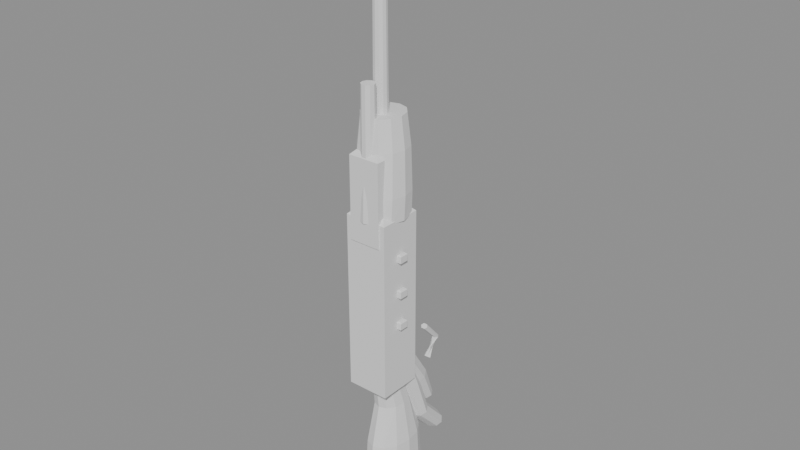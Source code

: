 # Source: EastGuardRifle.blend  (saved by Blender 5.0.119; exported with 4.5.12 LTS)
import bpy
from mathutils import Matrix  # noqa: F401  (used for matrix-valued properties, if any)

bpy.ops.wm.read_factory_settings(use_empty=True)
scene = bpy.context.scene
scene.name = 'Scene'

# ---- meshes
me_geo_riflemetal_mesh = bpy.data.meshes.new('GEO_RifleMetal_Mesh')
me_geo_riflemetal_mesh.from_pydata([(-0.0265, -0.0275, -0.1425), (0.0265, -0.0275, -0.1425), (0.0265, 0.0275, -0.1425), (-0.0265, 0.0275, -0.1425), (-0.0355, -0.0365, -0.1335), (0.0355, -0.0365, -0.1335), (0.0355, 0.0365, -0.1335), (-0.0355, 0.0365, -0.1335), (-0.0355, -0.0365, 0.1635), (0.0355, -0.0365, 0.1635), (0.0355, 0.0365, 0.1635), (-0.0355, 0.0365, 0.1635), (-0.0265, -0.0275, 0.1725), (0.0265, -0.0275, 0.1725), (0.0265, 0.0275, 0.1725), (-0.0265, 0.0275, 0.1725), (-0.0195, -0.0315, 0.118), (0.0195, -0.0315, 0.118), (0.0195, -0.0065, 0.118), (-0.0195, -0.0065, 0.118), (-0.0265, -0.0385, 0.125), (0.0265, -0.0385, 0.125), (0.0265, 0.0005, 0.125), (-0.0265, 0.0005, 0.125), (-0.0265, -0.0385, 0.261), (0.0265, -0.0385, 0.261), (0.0265, 0.0005, 0.261), (-0.0265, 0.0005, 0.261), (-0.0195, -0.0315, 0.268), (0.0195, -0.0315, 0.268), (0.0195, -0.0065, 0.268), (-0.0195, -0.0065, 0.268), (-0.012, -1.049e-09, 0.18), (-0.01039, -0.006, 0.18), (-0.006, -0.01039, 0.18), (1.049e-09, -0.012, 0.18), (0.006, -0.01039, 0.18), (0.01039, -0.006, 0.18), (0.012, 1.049e-09, 0.18), (0.01039, 0.006, 0.18), (0.006, 0.01039, 0.18), (-1.049e-09, 0.012, 0.18), (-0.006, 0.01039, 0.18), (-0.01039, 0.006, 0.18), (-0.01, -8.742e-10, 0.61), (-0.00866, -0.005, 0.61), (-0.005, -0.00866, 0.61), (8.742e-10, -0.01, 0.61), (0.005, -0.00866, 0.61), (0.00866, -0.005, 0.61), (0.01, 8.742e-10, 0.61), (0.00866, 0.005, 0.61), (0.005, 0.00866, 0.61), (-8.742e-10, 0.01, 0.61), (-0.005, 0.00866, 0.61), (-0.00866, 0.005, 0.61), (-0.013, -0.026, 0.15), (-0.01052, -0.03364, 0.15), (-0.004017, -0.03836, 0.15), (0.004017, -0.03836, 0.15), (0.01052, -0.03364, 0.15), (0.013, -0.026, 0.15), (0.01052, -0.01836, 0.15), (0.004017, -0.01364, 0.15), (-0.004017, -0.01364, 0.15), (-0.01052, -0.01836, 0.15), (-0.011, -0.026, 0.37), (-0.008899, -0.03247, 0.37), (-0.003399, -0.03646, 0.37), (0.003399, -0.03646, 0.37), (0.008899, -0.03247, 0.37), (0.011, -0.026, 0.37), (0.008899, -0.01953, 0.37), (0.003399, -0.01554, 0.37), (-0.003399, -0.01554, 0.37), (-0.008899, -0.01953, 0.37), (-0.0095, -0.0095, 0.579), (0.0095, -0.0095, 0.579), (0.0095, 0.0095, 0.579), (-0.0095, 0.0095, 0.579), (-0.0145, -0.0145, 0.584), (0.0145, -0.0145, 0.584), (0.0145, 0.0145, 0.584), (-0.0145, 0.0145, 0.584), (-0.0145, -0.0145, 0.626), (0.0145, -0.0145, 0.626), (0.0145, 0.0145, 0.626), (-0.0145, 0.0145, 0.626), (-0.0095, -0.0095, 0.631), (0.0095, -0.0095, 0.631), (0.0095, 0.0095, 0.631), (-0.0095, 0.0095, 0.631), (-0.032, 0.016, -0.07), (-0.02589, 0.02529, -0.06639), (-0.009889, 0.03104, -0.06416), (0.009889, 0.03104, -0.06416), (0.02589, 0.02529, -0.06639), (0.032, 0.016, -0.07), (0.02589, 0.006707, -0.07361), (0.009889, 0.0009635, -0.07584), (-0.009889, 0.0009635, -0.07584), (-0.02589, 0.006707, -0.07361), (-0.032, 0.049, -0.155), (-0.02589, 0.0592, -0.1511), (-0.009889, 0.0655, -0.1487), (0.009889, 0.0655, -0.1487), (0.02589, 0.0592, -0.1511), (0.032, 0.049, -0.155), (0.02589, 0.0388, -0.1589), (0.009889, 0.0325, -0.1613), (-0.009889, 0.0325, -0.1613), (-0.02589, 0.0388, -0.1589), (-0.03, 0.075, -0.225), (-0.02427, 0.08376, -0.2197), (-0.009271, 0.08918, -0.2165), (0.009271, 0.08918, -0.2165), (0.02427, 0.08376, -0.2197), (0.03, 0.075, -0.225), (0.02427, 0.06624, -0.2303), (0.009271, 0.06082, -0.2335), (-0.009271, 0.06082, -0.2335), (-0.02427, 0.06624, -0.2303), (-0.027, 0.12, -0.273), (-0.02184, 0.1269, -0.2665), (-0.008343, 0.1312, -0.2625), (0.008343, 0.1312, -0.2625), (0.02184, 0.1269, -0.2665), (0.027, 0.12, -0.273), (0.02184, 0.1131, -0.2795), (0.008343, 0.1088, -0.2835), (-0.008343, 0.1088, -0.2835), (-0.02184, 0.1131, -0.2795), (-0.041, -0.0055, -0.0225), (-0.037, -0.0055, -0.0225), (-0.037, 0.0055, -0.0225), (-0.041, 0.0055, -0.0225), (-0.043, -0.0075, -0.0205), (-0.035, -0.0075, -0.0205), (-0.035, 0.0075, -0.0205), (-0.043, 0.0075, -0.0205), (-0.043, -0.0075, -0.0095), (-0.035, -0.0075, -0.0095), (-0.035, 0.0075, -0.0095), (-0.043, 0.0075, -0.0095), (-0.041, -0.0055, -0.0075), (-0.037, -0.0055, -0.0075), (-0.037, 0.0055, -0.0075), (-0.041, 0.0055, -0.0075), (-0.041, -0.0055, 0.0325), (-0.037, -0.0055, 0.0325), (-0.037, 0.0055, 0.0325), (-0.041, 0.0055, 0.0325), (-0.043, -0.0075, 0.0345), (-0.035, -0.0075, 0.0345), (-0.035, 0.0075, 0.0345), (-0.043, 0.0075, 0.0345), (-0.043, -0.0075, 0.0455), (-0.035, -0.0075, 0.0455), (-0.035, 0.0075, 0.0455), (-0.043, 0.0075, 0.0455), (-0.041, -0.0055, 0.0475), (-0.037, -0.0055, 0.0475), (-0.037, 0.0055, 0.0475), (-0.041, 0.0055, 0.0475), (-0.041, -0.0055, 0.0925), (-0.037, -0.0055, 0.0925), (-0.037, 0.0055, 0.0925), (-0.041, 0.0055, 0.0925), (-0.043, -0.0075, 0.0945), (-0.035, -0.0075, 0.0945), (-0.035, 0.0075, 0.0945), (-0.043, 0.0075, 0.0945), (-0.043, -0.0075, 0.1055), (-0.035, -0.0075, 0.1055), (-0.035, 0.0075, 0.1055), (-0.043, 0.0075, 0.1055), (-0.041, -0.0055, 0.1075), (-0.037, -0.0055, 0.1075), (-0.037, 0.0055, 0.1075), (-0.041, 0.0055, 0.1075), (-0.034, 0.068, -0.055), (-0.031, 0.07108, -0.05221), (-0.025, 0.07108, -0.05221), (-0.022, 0.068, -0.055), (-0.025, 0.06492, -0.05779), (-0.031, 0.06492, -0.05779), (-0.034, 0.097, -0.087), (-0.031, 0.1011, -0.0864), (-0.025, 0.1011, -0.0864), (-0.022, 0.097, -0.087), (-0.025, 0.09289, -0.0876), (-0.031, 0.09289, -0.0876), (-0.022, 0.077, -0.117), (-0.025, 0.07354, -0.1147), (-0.031, 0.07354, -0.1147), (-0.034, 0.077, -0.117), (-0.031, 0.08046, -0.1193), (-0.025, 0.08046, -0.1193), (0.037, -0.0055, -0.0225), (0.041, -0.0055, -0.0225), (0.041, 0.0055, -0.0225), (0.037, 0.0055, -0.0225), (0.035, -0.0075, -0.0205), (0.043, -0.0075, -0.0205), (0.043, 0.0075, -0.0205), (0.035, 0.0075, -0.0205), (0.035, -0.0075, -0.0095), (0.043, -0.0075, -0.0095), (0.043, 0.0075, -0.0095), (0.035, 0.0075, -0.0095), (0.037, -0.0055, -0.0075), (0.041, -0.0055, -0.0075), (0.041, 0.0055, -0.0075), (0.037, 0.0055, -0.0075), (0.037, -0.0055, 0.0325), (0.041, -0.0055, 0.0325), (0.041, 0.0055, 0.0325), (0.037, 0.0055, 0.0325), (0.035, -0.0075, 0.0345), (0.043, -0.0075, 0.0345), (0.043, 0.0075, 0.0345), (0.035, 0.0075, 0.0345), (0.035, -0.0075, 0.0455), (0.043, -0.0075, 0.0455), (0.043, 0.0075, 0.0455), (0.035, 0.0075, 0.0455), (0.037, -0.0055, 0.0475), (0.041, -0.0055, 0.0475), (0.041, 0.0055, 0.0475), (0.037, 0.0055, 0.0475), (0.037, -0.0055, 0.0925), (0.041, -0.0055, 0.0925), (0.041, 0.0055, 0.0925), (0.037, 0.0055, 0.0925), (0.035, -0.0075, 0.0945), (0.043, -0.0075, 0.0945), (0.043, 0.0075, 0.0945), (0.035, 0.0075, 0.0945), (0.035, -0.0075, 0.1055), (0.043, -0.0075, 0.1055), (0.043, 0.0075, 0.1055), (0.035, 0.0075, 0.1055), (0.037, -0.0055, 0.1075), (0.041, -0.0055, 0.1075), (0.041, 0.0055, 0.1075), (0.037, 0.0055, 0.1075), (0.022, 0.068, -0.055), (0.025, 0.07108, -0.05221), (0.031, 0.07108, -0.05221), (0.034, 0.068, -0.055), (0.031, 0.06492, -0.05779), (0.025, 0.06492, -0.05779), (0.022, 0.097, -0.087), (0.025, 0.1011, -0.0864), (0.031, 0.1011, -0.0864), (0.034, 0.097, -0.087), (0.031, 0.09289, -0.0876), (0.025, 0.09289, -0.0876), (0.034, 0.077, -0.117), (0.031, 0.07354, -0.1147), (0.025, 0.07354, -0.1147), (0.022, 0.077, -0.117), (0.025, 0.08046, -0.1193), (0.031, 0.08046, -0.1193), (-0.0175, -0.023, 0.5225), (0.0175, -0.023, 0.5225), (0.0175, -0.005, 0.5225), (-0.0175, -0.005, 0.5225), (-0.0215, -0.027, 0.5265), (0.0215, -0.027, 0.5265), (0.0215, -0.001, 0.5265), (-0.0215, -0.001, 0.5265), (-0.0215, -0.027, 0.5435), (0.0215, -0.027, 0.5435), (0.0215, -0.001, 0.5435), (-0.0215, -0.001, 0.5435), (-0.0175, -0.023, 0.5475), (0.0175, -0.023, 0.5475), (0.0175, -0.005, 0.5475), (-0.0175, -0.005, 0.5475), (-0.002, -0.0455, 0.5325), (0.002, -0.0455, 0.5325), (0.002, -0.0345, 0.5325), (-0.002, -0.0345, 0.5325), (-0.004, -0.0475, 0.5345), (0.004, -0.0475, 0.5345), (0.004, -0.0325, 0.5345), (-0.004, -0.0325, 0.5345), (-0.004, -0.0475, 0.5655), (0.004, -0.0475, 0.5655), (0.004, -0.0325, 0.5655), (-0.004, -0.0325, 0.5655), (-0.002, -0.0455, 0.5675), (0.002, -0.0455, 0.5675), (0.002, -0.0345, 0.5675), (-0.002, -0.0345, 0.5675), (-0.02101, -0.01041, 0.24), (-0.02159, -0.01176, 0.2428), (-0.023, -0.015, 0.244), (-0.02441, -0.01824, 0.2428), (-0.02499, -0.01959, 0.24), (-0.02441, -0.01824, 0.2372), (-0.023, -0.015, 0.236), (-0.02159, -0.01176, 0.2372), (0.0, -0.02, 0.24), (1.455e-11, -0.02146, 0.2428), (0.0, -0.025, 0.244), (0.0, -0.02854, 0.2428), (0.0, -0.03, 0.24), (-1.455e-11, -0.02854, 0.2372), (0.0, -0.025, 0.236), (0.0, -0.02146, 0.2372), (0.02101, -0.01041, 0.24), (0.02159, -0.01176, 0.2428), (0.023, -0.015, 0.244), (0.02441, -0.01824, 0.2428), (0.02499, -0.01959, 0.24), (0.02441, -0.01824, 0.2372), (0.023, -0.015, 0.236), (0.02159, -0.01176, 0.2372), (-0.02101, 0.02259, -0.28), (-0.02159, 0.02124, -0.2772), (-0.023, 0.018, -0.276), (-0.02441, 0.01476, -0.2772), (-0.02499, 0.01341, -0.28), (-0.02441, 0.01476, -0.2828), (-0.023, 0.018, -0.284), (-0.02159, 0.02124, -0.2828), (0.0, 0.013, -0.28), (1.455e-11, 0.01154, -0.2772), (0.0, 0.008, -0.276), (0.0, 0.004464, -0.2772), (0.0, 0.003, -0.28), (-1.455e-11, 0.004464, -0.2828), (0.0, 0.008, -0.284), (0.0, 0.01154, -0.2828), (0.02101, 0.02259, -0.28), (0.02159, 0.02124, -0.2772), (0.023, 0.018, -0.276), (0.02441, 0.01476, -0.2772), (0.02499, 0.01341, -0.28), (0.02441, 0.01476, -0.2828), (0.023, 0.018, -0.284), (0.02159, 0.02124, -0.2828)], [], [(0, 3, 2, 1), (12, 13, 14, 15), (0, 1, 5, 4), (1, 2, 6, 5), (2, 3, 7, 6), (3, 0, 4, 7), (4, 5, 9, 8), (5, 6, 10, 9), (6, 7, 11, 10), (7, 4, 8, 11), (8, 9, 13, 12), (9, 10, 14, 13), (10, 11, 15, 14), (11, 8, 12, 15), (16, 19, 18, 17), (28, 29, 30, 31), (16, 17, 21, 20), (17, 18, 22, 21), (18, 19, 23, 22), (19, 16, 20, 23), (20, 21, 25, 24), (21, 22, 26, 25), (22, 23, 27, 26), (23, 20, 24, 27), (24, 25, 29, 28), (25, 26, 30, 29), (26, 27, 31, 30), (27, 24, 28, 31), (43, 42, 41, 40, 39, 38, 37, 36, 35, 34, 33, 32), (44, 45, 46, 47, 48, 49, 50, 51, 52, 53, 54, 55), (32, 33, 45, 44), (33, 34, 46, 45), (34, 35, 47, 46), (35, 36, 48, 47), (36, 37, 49, 48), (37, 38, 50, 49), (38, 39, 51, 50), (39, 40, 52, 51), (40, 41, 53, 52), (41, 42, 54, 53), (42, 43, 55, 54), (43, 32, 44, 55), (65, 64, 63, 62, 61, 60, 59, 58, 57, 56), (66, 67, 68, 69, 70, 71, 72, 73, 74, 75), (56, 57, 67, 66), (57, 58, 68, 67), (58, 59, 69, 68), (59, 60, 70, 69), (60, 61, 71, 70), (61, 62, 72, 71), (62, 63, 73, 72), (63, 64, 74, 73), (64, 65, 75, 74), (65, 56, 66, 75), (76, 79, 78, 77), (88, 89, 90, 91), (76, 77, 81, 80), (77, 78, 82, 81), (78, 79, 83, 82), (79, 76, 80, 83), (80, 81, 85, 84), (81, 82, 86, 85), (82, 83, 87, 86), (83, 80, 84, 87), (84, 85, 89, 88), (85, 86, 90, 89), (86, 87, 91, 90), (87, 84, 88, 91), (101, 100, 99, 98, 97, 96, 95, 94, 93, 92), (92, 93, 103, 102), (93, 94, 104, 103), (94, 95, 105, 104), (95, 96, 106, 105), (96, 97, 107, 106), (97, 98, 108, 107), (98, 99, 109, 108), (99, 100, 110, 109), (100, 101, 111, 110), (101, 92, 102, 111), (102, 103, 113, 112), (103, 104, 114, 113), (104, 105, 115, 114), (105, 106, 116, 115), (106, 107, 117, 116), (107, 108, 118, 117), (108, 109, 119, 118), (109, 110, 120, 119), (110, 111, 121, 120), (111, 102, 112, 121), (112, 113, 123, 122), (113, 114, 124, 123), (114, 115, 125, 124), (115, 116, 126, 125), (116, 117, 127, 126), (117, 118, 128, 127), (118, 119, 129, 128), (119, 120, 130, 129), (120, 121, 131, 130), (121, 112, 122, 131), (122, 123, 124, 125, 126, 127, 128, 129, 130, 131), (132, 135, 134, 133), (144, 145, 146, 147), (132, 133, 137, 136), (133, 134, 138, 137), (134, 135, 139, 138), (135, 132, 136, 139), (136, 137, 141, 140), (137, 138, 142, 141), (138, 139, 143, 142), (139, 136, 140, 143), (140, 141, 145, 144), (141, 142, 146, 145), (142, 143, 147, 146), (143, 140, 144, 147), (148, 151, 150, 149), (160, 161, 162, 163), (148, 149, 153, 152), (149, 150, 154, 153), (150, 151, 155, 154), (151, 148, 152, 155), (152, 153, 157, 156), (153, 154, 158, 157), (154, 155, 159, 158), (155, 152, 156, 159), (156, 157, 161, 160), (157, 158, 162, 161), (158, 159, 163, 162), (159, 156, 160, 163), (164, 167, 166, 165), (176, 177, 178, 179), (164, 165, 169, 168), (165, 166, 170, 169), (166, 167, 171, 170), (167, 164, 168, 171), (168, 169, 173, 172), (169, 170, 174, 173), (170, 171, 175, 174), (171, 168, 172, 175), (172, 173, 177, 176), (173, 174, 178, 177), (174, 175, 179, 178), (175, 172, 176, 179), (185, 184, 183, 182, 181, 180), (180, 181, 187, 186), (181, 182, 188, 187), (182, 183, 189, 188), (183, 184, 190, 189), (184, 185, 191, 190), (185, 180, 186, 191), (186, 187, 193, 192), (187, 188, 194, 193), (188, 189, 195, 194), (189, 190, 196, 195), (190, 191, 197, 196), (191, 186, 192, 197), (192, 193, 194, 195, 196, 197), (198, 201, 200, 199), (210, 211, 212, 213), (198, 199, 203, 202), (199, 200, 204, 203), (200, 201, 205, 204), (201, 198, 202, 205), (202, 203, 207, 206), (203, 204, 208, 207), (204, 205, 209, 208), (205, 202, 206, 209), (206, 207, 211, 210), (207, 208, 212, 211), (208, 209, 213, 212), (209, 206, 210, 213), (214, 217, 216, 215), (226, 227, 228, 229), (214, 215, 219, 218), (215, 216, 220, 219), (216, 217, 221, 220), (217, 214, 218, 221), (218, 219, 223, 222), (219, 220, 224, 223), (220, 221, 225, 224), (221, 218, 222, 225), (222, 223, 227, 226), (223, 224, 228, 227), (224, 225, 229, 228), (225, 222, 226, 229), (230, 233, 232, 231), (242, 243, 244, 245), (230, 231, 235, 234), (231, 232, 236, 235), (232, 233, 237, 236), (233, 230, 234, 237), (234, 235, 239, 238), (235, 236, 240, 239), (236, 237, 241, 240), (237, 234, 238, 241), (238, 239, 243, 242), (239, 240, 244, 243), (240, 241, 245, 244), (241, 238, 242, 245), (251, 250, 249, 248, 247, 246), (246, 247, 253, 252), (247, 248, 254, 253), (248, 249, 255, 254), (249, 250, 256, 255), (250, 251, 257, 256), (251, 246, 252, 257), (252, 253, 259, 258), (253, 254, 260, 259), (254, 255, 261, 260), (255, 256, 262, 261), (256, 257, 263, 262), (257, 252, 258, 263), (258, 259, 260, 261, 262, 263), (264, 267, 266, 265), (276, 277, 278, 279), (264, 265, 269, 268), (265, 266, 270, 269), (266, 267, 271, 270), (267, 264, 268, 271), (268, 269, 273, 272), (269, 270, 274, 273), (270, 271, 275, 274), (271, 268, 272, 275), (272, 273, 277, 276), (273, 274, 278, 277), (274, 275, 279, 278), (275, 272, 276, 279), (280, 283, 282, 281), (292, 293, 294, 295), (280, 281, 285, 284), (281, 282, 286, 285), (282, 283, 287, 286), (283, 280, 284, 287), (284, 285, 289, 288), (285, 286, 290, 289), (286, 287, 291, 290), (287, 284, 288, 291), (288, 289, 293, 292), (289, 290, 294, 293), (290, 291, 295, 294), (291, 288, 292, 295), (303, 302, 301, 300, 299, 298, 297, 296), (296, 297, 305, 304), (297, 298, 306, 305), (298, 299, 307, 306), (299, 300, 308, 307), (300, 301, 309, 308), (301, 302, 310, 309), (302, 303, 311, 310), (303, 296, 304, 311), (304, 305, 313, 312), (305, 306, 314, 313), (306, 307, 315, 314), (307, 308, 316, 315), (308, 309, 317, 316), (309, 310, 318, 317), (310, 311, 319, 318), (311, 304, 312, 319), (312, 313, 314, 315, 316, 317, 318, 319), (327, 326, 325, 324, 323, 322, 321, 320), (320, 321, 329, 328), (321, 322, 330, 329), (322, 323, 331, 330), (323, 324, 332, 331), (324, 325, 333, 332), (325, 326, 334, 333), (326, 327, 335, 334), (327, 320, 328, 335), (328, 329, 337, 336), (329, 330, 338, 337), (330, 331, 339, 338), (331, 332, 340, 339), (332, 333, 341, 340), (333, 334, 342, 341), (334, 335, 343, 342), (335, 328, 336, 343), (336, 337, 338, 339, 340, 341, 342, 343)])
_uv = me_geo_riflemetal_mesh.uv_layers.new(name='UVMap')
_uv.uv.foreach_set('vector', [0.1056, 0.124, 0.1056, 0.4221, 0.3944, 0.4221, 0.3944, 0.124, 0.1056, 0.124, 0.3944, 0.124, 0.3944, 0.4221, 0.1056, 0.4221, 0.1056, 0.1654, 0.3944, 0.1654, 0.4435, 0.175, 0.0565, 0.175, 0.06808, 0.1654, 0.2123, 0.1654, 0.2359, 0.175, 0.04447, 0.175, 0.3944, 0.1654, 0.1056, 0.1654, 0.0565, 0.175, 0.4435, 0.175, 0.2123, 0.1654, 0.06808, 0.1654, 0.04447, 0.175, 0.2359, 0.175, 0.0565, 0.175, 0.4435, 0.175, 0.4435, 0.4894, 0.0565, 0.4894, 0.04447, 0.175, 0.2359, 0.175, 0.2359, 0.4894, 0.04447, 0.4894, 0.4435, 0.175, 0.0565, 0.175, 0.0565, 0.4894, 0.4435, 0.4894, 0.2359, 0.175, 0.04447, 0.175, 0.04447, 0.4894, 0.2359, 0.4894, 0.0565, 0.4894, 0.4435, 0.4894, 0.3944, 0.4989, 0.1056, 0.4989, 0.04447, 0.4894, 0.2359, 0.4894, 0.2123, 0.4989, 0.06808, 0.4989, 0.4435, 0.4894, 0.0565, 0.4894, 0.1056, 0.4989, 0.3944, 0.4989, 0.2359, 0.4894, 0.04447, 0.4894, 0.06808, 0.4989, 0.2123, 0.4989, 0.1437, 0.1023, 0.1437, 0.2378, 0.3563, 0.2378, 0.3563, 0.1023, 0.1437, 0.1023, 0.3563, 0.1023, 0.3563, 0.2378, 0.1437, 0.2378, 0.1437, 0.4412, 0.3563, 0.4412, 0.3944, 0.4487, 0.1056, 0.4487, 0.05759, 0.4412, 0.1231, 0.4412, 0.1415, 0.4487, 0.03923, 0.4487, 0.3563, 0.4412, 0.1437, 0.4412, 0.1056, 0.4487, 0.3944, 0.4487, 0.1231, 0.4412, 0.05759, 0.4412, 0.03923, 0.4487, 0.1415, 0.4487, 0.1056, 0.4487, 0.3944, 0.4487, 0.3944, 0.5926, 0.1056, 0.5926, 0.03923, 0.4487, 0.1415, 0.4487, 0.1415, 0.5926, 0.03923, 0.5926, 0.3944, 0.4487, 0.1056, 0.4487, 0.1056, 0.5926, 0.3944, 0.5926, 0.1415, 0.4487, 0.03923, 0.4487, 0.03923, 0.5926, 0.1415, 0.5926, 0.1056, 0.5926, 0.3944, 0.5926, 0.3563, 0.6001, 0.1437, 0.6001, 0.03923, 0.5926, 0.1415, 0.5926, 0.1231, 0.6001, 0.05759, 0.6001, 0.3944, 0.5926, 0.1056, 0.5926, 0.1437, 0.6001, 0.3563, 0.6001, 0.1415, 0.5926, 0.03923, 0.5926, 0.05759, 0.6001, 0.1231, 0.6001, 0.1934, 0.3056, 0.2173, 0.3294, 0.25, 0.3381, 0.2827, 0.3294, 0.3066, 0.3056, 0.3154, 0.2731, 0.3066, 0.2406, 0.2827, 0.2167, 0.25, 0.208, 0.2173, 0.2167, 0.1934, 0.2406, 0.1846, 0.2731, 0.1955, 0.2731, 0.2028, 0.246, 0.2227, 0.2261, 0.25, 0.2189, 0.2773, 0.2261, 0.2972, 0.246, 0.3045, 0.2731, 0.2972, 0.3002, 0.2773, 0.32, 0.25, 0.3273, 0.2227, 0.32, 0.2028, 0.3002, 0.1402, 0.5069, 0.1245, 0.5069, 0.1271, 0.9621, 0.1402, 0.9621, 0.1245, 0.5069, 0.1129, 0.5069, 0.1175, 0.9621, 0.1271, 0.9621, 0.2173, 0.5069, 0.25, 0.5069, 0.25, 0.9621, 0.2227, 0.9621, 0.25, 0.5069, 0.2827, 0.5069, 0.2773, 0.9621, 0.25, 0.9621, 0.1129, 0.5069, 0.1245, 0.5069, 0.1271, 0.9621, 0.1175, 0.9621, 0.1245, 0.5069, 0.1402, 0.5069, 0.1402, 0.9621, 0.1271, 0.9621, 0.1402, 0.5069, 0.1559, 0.5069, 0.1533, 0.9621, 0.1402, 0.9621, 0.1559, 0.5069, 0.1674, 0.5069, 0.1629, 0.9621, 0.1533, 0.9621, 0.2827, 0.5069, 0.25, 0.5069, 0.25, 0.9621, 0.2773, 0.9621, 0.25, 0.5069, 0.2173, 0.5069, 0.2227, 0.9621, 0.25, 0.9621, 0.1674, 0.5069, 0.1559, 0.5069, 0.1533, 0.9621, 0.1629, 0.9621, 0.1559, 0.5069, 0.1402, 0.5069, 0.1402, 0.9621, 0.1533, 0.9621, 0.1927, 0.1736, 0.2281, 0.1992, 0.2719, 0.1992, 0.3073, 0.1736, 0.3209, 0.1322, 0.3073, 0.09074, 0.2719, 0.06514, 0.2281, 0.06514, 0.1927, 0.09074, 0.1791, 0.1322, 0.19, 0.1322, 0.2015, 0.09711, 0.2315, 0.07545, 0.2685, 0.07545, 0.2985, 0.09711, 0.31, 0.1322, 0.2985, 0.1672, 0.2685, 0.1889, 0.2315, 0.1889, 0.2015, 0.1672, 0.07201, 0.4751, 0.05197, 0.4751, 0.05505, 0.708, 0.07201, 0.708, 0.1927, 0.4751, 0.2281, 0.4751, 0.2315, 0.708, 0.2015, 0.708, 0.2281, 0.4751, 0.2719, 0.4751, 0.2685, 0.708, 0.2315, 0.708, 0.2719, 0.4751, 0.3073, 0.4751, 0.2985, 0.708, 0.2685, 0.708, 0.05197, 0.4751, 0.07201, 0.4751, 0.07201, 0.708, 0.05505, 0.708, 0.07201, 0.4751, 0.09205, 0.4751, 0.08897, 0.708, 0.07201, 0.708, 0.3073, 0.4751, 0.2719, 0.4751, 0.2685, 0.708, 0.2985, 0.708, 0.2719, 0.4751, 0.2281, 0.4751, 0.2315, 0.708, 0.2685, 0.708, 0.2281, 0.4751, 0.1927, 0.4751, 0.2015, 0.708, 0.2315, 0.708, 0.09205, 0.4751, 0.07201, 0.4751, 0.07201, 0.708, 0.08897, 0.708, 0.1982, 0.2216, 0.1982, 0.3246, 0.3018, 0.3246, 0.3018, 0.2216, 0.1982, 0.2216, 0.3018, 0.2216, 0.3018, 0.3246, 0.1982, 0.3246, 0.1982, 0.9293, 0.3018, 0.9293, 0.329, 0.9346, 0.171, 0.9346, 0.1153, 0.9293, 0.1651, 0.9293, 0.1782, 0.9346, 0.1022, 0.9346, 0.3018, 0.9293, 0.1982, 0.9293, 0.171, 0.9346, 0.329, 0.9346, 0.1651, 0.9293, 0.1153, 0.9293, 0.1022, 0.9346, 0.1782, 0.9346, 0.171, 0.9346, 0.329, 0.9346, 0.329, 0.9791, 0.171, 0.9791, 0.1022, 0.9346, 0.1782, 0.9346, 0.1782, 0.9791, 0.1022, 0.9791, 0.329, 0.9346, 0.171, 0.9346, 0.171, 0.9791, 0.329, 0.9791, 0.1782, 0.9346, 0.1022, 0.9346, 0.1022, 0.9791, 0.1782, 0.9791, 0.171, 0.9791, 0.329, 0.9791, 0.3018, 0.9844, 0.1982, 0.9844, 0.1022, 0.9791, 0.1782, 0.9791, 0.1651, 0.9844, 0.1153, 0.9844, 0.329, 0.9791, 0.171, 0.9791, 0.1982, 0.9844, 0.3018, 0.9844, 0.1782, 0.9791, 0.1022, 0.9791, 0.1153, 0.9844, 0.1651, 0.9844, 0.1089, 0.3094, 0.1961, 0.2783, 0.3039, 0.2783, 0.3911, 0.3094, 0.4244, 0.3598, 0.3911, 0.4102, 0.3039, 0.4413, 0.1961, 0.4413, 0.1089, 0.4102, 0.07558, 0.3598, 0.1822, 0.2422, 0.2065, 0.246, 0.2954, 0.1563, 0.2687, 0.1522, 0.1089, 0.246, 0.1961, 0.2484, 0.1961, 0.1589, 0.1089, 0.1563, 0.1961, 0.2484, 0.3039, 0.2484, 0.3039, 0.1589, 0.1961, 0.1589, 0.3039, 0.2484, 0.3911, 0.246, 0.3911, 0.1563, 0.3039, 0.1589, 0.2065, 0.246, 0.1822, 0.2422, 0.2687, 0.1522, 0.2954, 0.1563, 0.1822, 0.2422, 0.1578, 0.2384, 0.242, 0.1481, 0.2687, 0.1522, 0.3911, 0.2384, 0.3039, 0.236, 0.3039, 0.1456, 0.3911, 0.1481, 0.3039, 0.236, 0.1961, 0.236, 0.1961, 0.1456, 0.3039, 0.1456, 0.1961, 0.236, 0.1089, 0.2384, 0.1089, 0.1481, 0.1961, 0.1456, 0.1578, 0.2384, 0.1822, 0.2422, 0.2687, 0.1522, 0.242, 0.1481, 0.2687, 0.1522, 0.2954, 0.1563, 0.3599, 0.08367, 0.3369, 0.07809, 0.1089, 0.1563, 0.1961, 0.1589, 0.1995, 0.08712, 0.1177, 0.08367, 0.1961, 0.1589, 0.3039, 0.1589, 0.3005, 0.08712, 0.1995, 0.08712, 0.3039, 0.1589, 0.3911, 0.1563, 0.3823, 0.08367, 0.3005, 0.08712, 0.2954, 0.1563, 0.2687, 0.1522, 0.3369, 0.07809, 0.3599, 0.08367, 0.2687, 0.1522, 0.242, 0.1481, 0.3139, 0.07251, 0.3369, 0.07809, 0.3911, 0.1481, 0.3039, 0.1456, 0.3005, 0.06906, 0.3823, 0.07251, 0.3039, 0.1456, 0.1961, 0.1456, 0.1995, 0.06906, 0.3005, 0.06906, 0.1961, 0.1456, 0.1089, 0.1481, 0.1177, 0.07251, 0.1995, 0.06906, 0.242, 0.1481, 0.2687, 0.1522, 0.3369, 0.07809, 0.3139, 0.07251, 0.3369, 0.07809, 0.3599, 0.08367, 0.4731, 0.03417, 0.4549, 0.02727, 0.1177, 0.08367, 0.1995, 0.08712, 0.2045, 0.03843, 0.1309, 0.03417, 0.1995, 0.08712, 0.3005, 0.08712, 0.2955, 0.03843, 0.2045, 0.03843, 0.3005, 0.08712, 0.3823, 0.08367, 0.3691, 0.03417, 0.2955, 0.03843, 0.3599, 0.08367, 0.3369, 0.07809, 0.4549, 0.02727, 0.4731, 0.03417, 0.3369, 0.07809, 0.3139, 0.07251, 0.4367, 0.02038, 0.4549, 0.02727, 0.3823, 0.07251, 0.3005, 0.06906, 0.2955, 0.01611, 0.3691, 0.02038, 0.3005, 0.06906, 0.1995, 0.06906, 0.2045, 0.01611, 0.2955, 0.01611, 0.1995, 0.06906, 0.1177, 0.07251, 0.1309, 0.02038, 0.2045, 0.01611, 0.3139, 0.07251, 0.3369, 0.07809, 0.4549, 0.02727, 0.4367, 0.02038, 0.1028, 0.02727, 0.1309, 0.03417, 0.2045, 0.03843, 0.2955, 0.03843, 0.3691, 0.03417, 0.3972, 0.02727, 0.3691, 0.02038, 0.2955, 0.01611, 0.2045, 0.01611, 0.1309, 0.02038, 0.02653, 0.2433, 0.02653, 0.3029, 0.04833, 0.3029, 0.04833, 0.2433, 0.02653, 0.2433, 0.04833, 0.2433, 0.04833, 0.3029, 0.02653, 0.3029, 0.02653, 0.2925, 0.04833, 0.2925, 0.05923, 0.2946, 0.01562, 0.2946, 0.1258, 0.2925, 0.1546, 0.2925, 0.1599, 0.2946, 0.1205, 0.2946, 0.04833, 0.2925, 0.02653, 0.2925, 0.01562, 0.2946, 0.05923, 0.2946, 0.1546, 0.2925, 0.1258, 0.2925, 0.1205, 0.2946, 0.1599, 0.2946, 0.01562, 0.2946, 0.05923, 0.2946, 0.05923, 0.3063, 0.01562, 0.3063, 0.1205, 0.2946, 0.1599, 0.2946, 0.1599, 0.3063, 0.1205, 0.3063, 0.05923, 0.2946, 0.01562, 0.2946, 0.01562, 0.3063, 0.05923, 0.3063, 0.1599, 0.2946, 0.1205, 0.2946, 0.1205, 0.3063, 0.1599, 0.3063, 0.01562, 0.3063, 0.05923, 0.3063, 0.04833, 0.3084, 0.02653, 0.3084, 0.1205, 0.3063, 0.1599, 0.3063, 0.1546, 0.3084, 0.1258, 0.3084, 0.05923, 0.3063, 0.01562, 0.3063, 0.02653, 0.3084, 0.04833, 0.3084, 0.1599, 0.3063, 0.1205, 0.3063, 0.1258, 0.3084, 0.1546, 0.3084, 0.02653, 0.2433, 0.02653, 0.3029, 0.04833, 0.3029, 0.04833, 0.2433, 0.02653, 0.2433, 0.04833, 0.2433, 0.04833, 0.3029, 0.02653, 0.3029, 0.02653, 0.3507, 0.04833, 0.3507, 0.05923, 0.3528, 0.01562, 0.3528, 0.1258, 0.3507, 0.1546, 0.3507, 0.1599, 0.3528, 0.1205, 0.3528, 0.04833, 0.3507, 0.02653, 0.3507, 0.01562, 0.3528, 0.05923, 0.3528, 0.1546, 0.3507, 0.1258, 0.3507, 0.1205, 0.3528, 0.1599, 0.3528, 0.01562, 0.3528, 0.05923, 0.3528, 0.05923, 0.3645, 0.01562, 0.3645, 0.1205, 0.3528, 0.1599, 0.3528, 0.1599, 0.3645, 0.1205, 0.3645, 0.05923, 0.3528, 0.01562, 0.3528, 0.01562, 0.3645, 0.05923, 0.3645, 0.1599, 0.3528, 0.1205, 0.3528, 0.1205, 0.3645, 0.1599, 0.3645, 0.01562, 0.3645, 0.05923, 0.3645, 0.04833, 0.3666, 0.02653, 0.3666, 0.1205, 0.3645, 0.1599, 0.3645, 0.1546, 0.3666, 0.1258, 0.3666, 0.05923, 0.3645, 0.01562, 0.3645, 0.02653, 0.3666, 0.04833, 0.3666, 0.1599, 0.3645, 0.1205, 0.3645, 0.1258, 0.3666, 0.1546, 0.3666, 0.02653, 0.2433, 0.02653, 0.3029, 0.04833, 0.3029, 0.04833, 0.2433, 0.02653, 0.2433, 0.04833, 0.2433, 0.04833, 0.3029, 0.02653, 0.3029, 0.02653, 0.4142, 0.04833, 0.4142, 0.05923, 0.4164, 0.01562, 0.4164, 0.1258, 0.4142, 0.1546, 0.4142, 0.1599, 0.4164, 0.1205, 0.4164, 0.04833, 0.4142, 0.02653, 0.4142, 0.01562, 0.4164, 0.05923, 0.4164, 0.1546, 0.4142, 0.1258, 0.4142, 0.1205, 0.4164, 0.1599, 0.4164, 0.01562, 0.4164, 0.05923, 0.4164, 0.05923, 0.428, 0.01562, 0.428, 0.1205, 0.4164, 0.1599, 0.4164, 0.1599, 0.428, 0.1205, 0.428, 0.05923, 0.4164, 0.01562, 0.4164, 0.01562, 0.428, 0.05923, 0.428, 0.1599, 0.4164, 0.1205, 0.4164, 0.1205, 0.428, 0.1599, 0.428, 0.01562, 0.428, 0.05923, 0.428, 0.04833, 0.4301, 0.02653, 0.4301, 0.1205, 0.428, 0.1599, 0.428, 0.1546, 0.4301, 0.1258, 0.4301, 0.05923, 0.428, 0.01562, 0.428, 0.02653, 0.4301, 0.04833, 0.4301, 0.1599, 0.428, 0.1205, 0.428, 0.1258, 0.4301, 0.1546, 0.4301, 0.08103, 0.2551, 0.1137, 0.2551, 0.1301, 0.2581, 0.1137, 0.261, 0.08103, 0.261, 0.06468, 0.2581, 0.3185, 0.2581, 0.3266, 0.261, 0.4054, 0.2248, 0.3946, 0.2242, 0.08103, 0.261, 0.1137, 0.261, 0.1137, 0.2248, 0.08103, 0.2248, 0.3266, 0.261, 0.3185, 0.2581, 0.3946, 0.2242, 0.4054, 0.2248, 0.3185, 0.2581, 0.3104, 0.2551, 0.3838, 0.2236, 0.3946, 0.2242, 0.1137, 0.2551, 0.08103, 0.2551, 0.08103, 0.2236, 0.1137, 0.2236, 0.3104, 0.2551, 0.3185, 0.2581, 0.3946, 0.2242, 0.3838, 0.2236, 0.3946, 0.2242, 0.4054, 0.2248, 0.3331, 0.1949, 0.3421, 0.1924, 0.08103, 0.2248, 0.1137, 0.2248, 0.08103, 0.1949, 0.1137, 0.1949, 0.4054, 0.2248, 0.3946, 0.2242, 0.3421, 0.1924, 0.3331, 0.1949, 0.3946, 0.2242, 0.3838, 0.2236, 0.3512, 0.19, 0.3421, 0.1924, 0.1137, 0.2236, 0.08103, 0.2236, 0.1137, 0.19, 0.08103, 0.19, 0.3838, 0.2236, 0.3946, 0.2242, 0.3421, 0.1924, 0.3512, 0.19, 0.1301, 0.6904, 0.1137, 0.6717, 0.08103, 0.6717, 0.06468, 0.6904, 0.08103, 0.7091, 0.1137, 0.7091, 0.4517, 0.2433, 0.4517, 0.3029, 0.4735, 0.3029, 0.4735, 0.2433, 0.4517, 0.2433, 0.4735, 0.2433, 0.4735, 0.3029, 0.4517, 0.3029, 0.4517, 0.2925, 0.4735, 0.2925, 0.4844, 0.2946, 0.4408, 0.2946, 0.1258, 0.2925, 0.1546, 0.2925, 0.1599, 0.2946, 0.1205, 0.2946, 0.4735, 0.2925, 0.4517, 0.2925, 0.4408, 0.2946, 0.4844, 0.2946, 0.1546, 0.2925, 0.1258, 0.2925, 0.1205, 0.2946, 0.1599, 0.2946, 0.4408, 0.2946, 0.4844, 0.2946, 0.4844, 0.3063, 0.4408, 0.3063, 0.1205, 0.2946, 0.1599, 0.2946, 0.1599, 0.3063, 0.1205, 0.3063, 0.4844, 0.2946, 0.4408, 0.2946, 0.4408, 0.3063, 0.4844, 0.3063, 0.1599, 0.2946, 0.1205, 0.2946, 0.1205, 0.3063, 0.1599, 0.3063, 0.4408, 0.3063, 0.4844, 0.3063, 0.4735, 0.3084, 0.4517, 0.3084, 0.1205, 0.3063, 0.1599, 0.3063, 0.1546, 0.3084, 0.1258, 0.3084, 0.4844, 0.3063, 0.4408, 0.3063, 0.4517, 0.3084, 0.4735, 0.3084, 0.1599, 0.3063, 0.1205, 0.3063, 0.1258, 0.3084, 0.1546, 0.3084, 0.4517, 0.2433, 0.4517, 0.3029, 0.4735, 0.3029, 0.4735, 0.2433, 0.4517, 0.2433, 0.4735, 0.2433, 0.4735, 0.3029, 0.4517, 0.3029, 0.4517, 0.3507, 0.4735, 0.3507, 0.4844, 0.3528, 0.4408, 0.3528, 0.1258, 0.3507, 0.1546, 0.3507, 0.1599, 0.3528, 0.1205, 0.3528, 0.4735, 0.3507, 0.4517, 0.3507, 0.4408, 0.3528, 0.4844, 0.3528, 0.1546, 0.3507, 0.1258, 0.3507, 0.1205, 0.3528, 0.1599, 0.3528, 0.4408, 0.3528, 0.4844, 0.3528, 0.4844, 0.3645, 0.4408, 0.3645, 0.1205, 0.3528, 0.1599, 0.3528, 0.1599, 0.3645, 0.1205, 0.3645, 0.4844, 0.3528, 0.4408, 0.3528, 0.4408, 0.3645, 0.4844, 0.3645, 0.1599, 0.3528, 0.1205, 0.3528, 0.1205, 0.3645, 0.1599, 0.3645, 0.4408, 0.3645, 0.4844, 0.3645, 0.4735, 0.3666, 0.4517, 0.3666, 0.1205, 0.3645, 0.1599, 0.3645, 0.1546, 0.3666, 0.1258, 0.3666, 0.4844, 0.3645, 0.4408, 0.3645, 0.4517, 0.3666, 0.4735, 0.3666, 0.1599, 0.3645, 0.1205, 0.3645, 0.1258, 0.3666, 0.1546, 0.3666, 0.4517, 0.2433, 0.4517, 0.3029, 0.4735, 0.3029, 0.4735, 0.2433, 0.4517, 0.2433, 0.4735, 0.2433, 0.4735, 0.3029, 0.4517, 0.3029, 0.4517, 0.4142, 0.4735, 0.4142, 0.4844, 0.4164, 0.4408, 0.4164, 0.1258, 0.4142, 0.1546, 0.4142, 0.1599, 0.4164, 0.1205, 0.4164, 0.4735, 0.4142, 0.4517, 0.4142, 0.4408, 0.4164, 0.4844, 0.4164, 0.1546, 0.4142, 0.1258, 0.4142, 0.1205, 0.4164, 0.1599, 0.4164, 0.4408, 0.4164, 0.4844, 0.4164, 0.4844, 0.428, 0.4408, 0.428, 0.1205, 0.4164, 0.1599, 0.4164, 0.1599, 0.428, 0.1205, 0.428, 0.4844, 0.4164, 0.4408, 0.4164, 0.4408, 0.428, 0.4844, 0.428, 0.1599, 0.4164, 0.1205, 0.4164, 0.1205, 0.428, 0.1599, 0.428, 0.4408, 0.428, 0.4844, 0.428, 0.4735, 0.4301, 0.4517, 0.4301, 0.1205, 0.428, 0.1599, 0.428, 0.1546, 0.4301, 0.1258, 0.4301, 0.4844, 0.428, 0.4408, 0.428, 0.4517, 0.4301, 0.4735, 0.4301, 0.1599, 0.428, 0.1205, 0.428, 0.1258, 0.4301, 0.1546, 0.4301, 0.3863, 0.2551, 0.419, 0.2551, 0.4353, 0.2581, 0.419, 0.261, 0.3863, 0.261, 0.3699, 0.2581, 0.3185, 0.2581, 0.3266, 0.261, 0.4054, 0.2248, 0.3946, 0.2242, 0.3863, 0.261, 0.419, 0.261, 0.419, 0.2248, 0.3863, 0.2248, 0.3266, 0.261, 0.3185, 0.2581, 0.3946, 0.2242, 0.4054, 0.2248, 0.3185, 0.2581, 0.3104, 0.2551, 0.3838, 0.2236, 0.3946, 0.2242, 0.419, 0.2551, 0.3863, 0.2551, 0.3863, 0.2236, 0.419, 0.2236, 0.3104, 0.2551, 0.3185, 0.2581, 0.3946, 0.2242, 0.3838, 0.2236, 0.3946, 0.2242, 0.4054, 0.2248, 0.3331, 0.1949, 0.3421, 0.1924, 0.3863, 0.2248, 0.419, 0.2248, 0.3863, 0.1949, 0.419, 0.1949, 0.4054, 0.2248, 0.3946, 0.2242, 0.3421, 0.1924, 0.3331, 0.1949, 0.3946, 0.2242, 0.3838, 0.2236, 0.3512, 0.19, 0.3421, 0.1924, 0.419, 0.2236, 0.3863, 0.2236, 0.419, 0.19, 0.3863, 0.19, 0.3838, 0.2236, 0.3946, 0.2242, 0.3421, 0.1924, 0.3512, 0.19, 0.4353, 0.6904, 0.419, 0.6717, 0.3863, 0.6717, 0.3699, 0.6904, 0.3863, 0.7091, 0.419, 0.7091, 0.1546, 0.1484, 0.1546, 0.246, 0.3454, 0.246, 0.3454, 0.1484, 0.1546, 0.1484, 0.3454, 0.1484, 0.3454, 0.246, 0.1546, 0.246, 0.1546, 0.8695, 0.3454, 0.8695, 0.3672, 0.8737, 0.1328, 0.8737, 0.07988, 0.8695, 0.1271, 0.8695, 0.1376, 0.8737, 0.06939, 0.8737, 0.3454, 0.8695, 0.1546, 0.8695, 0.1328, 0.8737, 0.3672, 0.8737, 0.1271, 0.8695, 0.07988, 0.8695, 0.06939, 0.8737, 0.1376, 0.8737, 0.1328, 0.8737, 0.3672, 0.8737, 0.3672, 0.8917, 0.1328, 0.8917, 0.06939, 0.8737, 0.1376, 0.8737, 0.1376, 0.8917, 0.06939, 0.8917, 0.3672, 0.8737, 0.1328, 0.8737, 0.1328, 0.8917, 0.3672, 0.8917, 0.1376, 0.8737, 0.06939, 0.8737, 0.06939, 0.8917, 0.1376, 0.8917, 0.1328, 0.8917, 0.3672, 0.8917, 0.3454, 0.896, 0.1546, 0.896, 0.06939, 0.8917, 0.1376, 0.8917, 0.1271, 0.896, 0.07988, 0.896, 0.3672, 0.8917, 0.1328, 0.8917, 0.1546, 0.896, 0.3454, 0.896, 0.1376, 0.8917, 0.06939, 0.8917, 0.07988, 0.896, 0.1271, 0.896, 0.2391, 0.02646, 0.2391, 0.08608, 0.2609, 0.08608, 0.2609, 0.02646, 0.2391, 0.02646, 0.2609, 0.02646, 0.2609, 0.08608, 0.2391, 0.08608, 0.2391, 0.8801, 0.2609, 0.8801, 0.2718, 0.8822, 0.2282, 0.8822, 0.02087, 0.8801, 0.04972, 0.8801, 0.05496, 0.8822, 0.01563, 0.8822, 0.2609, 0.8801, 0.2391, 0.8801, 0.2282, 0.8822, 0.2718, 0.8822, 0.04972, 0.8801, 0.02087, 0.8801, 0.01563, 0.8822, 0.05496, 0.8822, 0.2282, 0.8822, 0.2718, 0.8822, 0.2718, 0.915, 0.2282, 0.915, 0.01563, 0.8822, 0.05496, 0.8822, 0.05496, 0.915, 0.01563, 0.915, 0.2718, 0.8822, 0.2282, 0.8822, 0.2282, 0.915, 0.2718, 0.915, 0.05496, 0.8822, 0.01563, 0.8822, 0.01563, 0.915, 0.05496, 0.915, 0.2282, 0.915, 0.2718, 0.915, 0.2609, 0.9171, 0.2391, 0.9171, 0.01563, 0.915, 0.05496, 0.915, 0.04972, 0.9171, 0.02087, 0.9171, 0.2718, 0.915, 0.2282, 0.915, 0.2391, 0.9171, 0.2609, 0.9171, 0.05496, 0.915, 0.01563, 0.915, 0.02087, 0.9171, 0.04972, 0.9171, 0.1094, 0.5674, 0.1009, 0.5662, 0.09235, 0.5674, 0.08883, 0.5704, 0.09235, 0.5734, 0.1009, 0.5746, 0.1094, 0.5734, 0.1129, 0.5704, 0.1355, 0.5704, 0.1323, 0.5734, 0.25, 0.5734, 0.25, 0.5704, 0.1323, 0.2093, 0.1246, 0.1918, 0.25, 0.1376, 0.25, 0.1567, 0.1246, 0.1918, 0.117, 0.1742, 0.25, 0.1184, 0.25, 0.1376, 0.117, 0.5734, 0.1138, 0.5704, 0.25, 0.5704, 0.25, 0.5734, 0.1138, 0.5704, 0.117, 0.5674, 0.25, 0.5674, 0.25, 0.5704, 0.117, 0.1742, 0.1246, 0.1918, 0.25, 0.1376, 0.25, 0.1184, 0.1246, 0.1918, 0.1323, 0.2093, 0.25, 0.1567, 0.25, 0.1376, 0.1323, 0.5674, 0.1355, 0.5704, 0.25, 0.5704, 0.25, 0.5674, 0.25, 0.5704, 0.25, 0.5734, 0.3677, 0.5734, 0.3645, 0.5704, 0.25, 0.1567, 0.25, 0.1376, 0.3754, 0.1918, 0.3677, 0.2093, 0.25, 0.1376, 0.25, 0.1184, 0.383, 0.1742, 0.3754, 0.1918, 0.25, 0.5734, 0.25, 0.5704, 0.3862, 0.5704, 0.383, 0.5734, 0.25, 0.5704, 0.25, 0.5674, 0.383, 0.5674, 0.3862, 0.5704, 0.25, 0.1184, 0.25, 0.1376, 0.3754, 0.1918, 0.383, 0.1742, 0.25, 0.1376, 0.25, 0.1567, 0.3677, 0.2093, 0.3754, 0.1918, 0.25, 0.5674, 0.25, 0.5704, 0.3645, 0.5704, 0.3677, 0.5674, 0.1129, 0.5704, 0.1094, 0.5734, 0.1009, 0.5746, 0.09235, 0.5734, 0.08883, 0.5704, 0.09235, 0.5674, 0.1009, 0.5662, 0.1094, 0.5674, 0.1959, 0.01687, 0.1874, 0.01562, 0.1789, 0.01687, 0.1754, 0.01986, 0.1789, 0.02285, 0.1874, 0.02409, 0.1959, 0.02285, 0.1994, 0.01986, 0.1355, 0.01986, 0.1323, 0.02285, 0.25, 0.02285, 0.25, 0.01986, 0.1323, 0.3882, 0.1246, 0.3706, 0.25, 0.3164, 0.25, 0.3356, 0.1246, 0.3706, 0.117, 0.3531, 0.25, 0.2973, 0.25, 0.3164, 0.117, 0.02285, 0.1138, 0.01986, 0.25, 0.01986, 0.25, 0.02285, 0.1138, 0.01986, 0.117, 0.01687, 0.25, 0.01687, 0.25, 0.01986, 0.117, 0.3531, 0.1246, 0.3706, 0.25, 0.3164, 0.25, 0.2973, 0.1246, 0.3706, 0.1323, 0.3882, 0.25, 0.3356, 0.25, 0.3164, 0.1323, 0.01687, 0.1355, 0.01986, 0.25, 0.01986, 0.25, 0.01687, 0.25, 0.01986, 0.25, 0.02285, 0.3677, 0.02285, 0.3645, 0.01986, 0.25, 0.3356, 0.25, 0.3164, 0.3754, 0.3706, 0.3677, 0.3882, 0.25, 0.3164, 0.25, 0.2973, 0.383, 0.3531, 0.3754, 0.3706, 0.25, 0.02285, 0.25, 0.01986, 0.3862, 0.01986, 0.383, 0.02285, 0.25, 0.01986, 0.25, 0.01687, 0.383, 0.01687, 0.3862, 0.01986, 0.25, 0.2973, 0.25, 0.3164, 0.3754, 0.3706, 0.383, 0.3531, 0.25, 0.3164, 0.25, 0.3356, 0.3677, 0.3882, 0.3754, 0.3706, 0.25, 0.01687, 0.25, 0.01986, 0.3645, 0.01986, 0.3677, 0.01687, 0.1994, 0.01986, 0.1959, 0.02285, 0.1874, 0.02409, 0.1789, 0.02285, 0.1754, 0.01986, 0.1789, 0.01687, 0.1874, 0.01562, 0.1959, 0.01687])
me_geo_riflemetal_mesh.update()
me_geo_riflefurniture_mesh = bpy.data.meshes.new('GEO_RifleFurniture_Mesh')
me_geo_riflefurniture_mesh.from_pydata([(0.035, 0.024, -0.37), (0.03031, 0.0545, -0.37), (0.0175, 0.07683, -0.37), (2.143e-18, 0.085, -0.37), (-0.0175, 0.07683, -0.37), (-0.03031, 0.0545, -0.37), (-0.035, 0.024, -0.37), (-0.03031, -0.0065, -0.37), (-0.0175, -0.02883, -0.37), (-6.429e-18, -0.037, -0.37), (0.0175, -0.02883, -0.37), (0.03031, -0.0065, -0.37), (0.037, 0.025, -0.35), (0.03204, 0.055, -0.35), (0.0185, 0.07696, -0.35), (2.266e-18, 0.085, -0.35), (-0.0185, 0.07696, -0.35), (-0.03204, 0.055, -0.35), (-0.037, 0.025, -0.35), (-0.03204, -0.005, -0.35), (-0.0185, -0.02696, -0.35), (-6.797e-18, -0.035, -0.35), (0.0185, -0.02696, -0.35), (0.03204, -0.005, -0.35), (0.034, 0.025, -0.25), (0.02944, 0.051, -0.25), (0.017, 0.07003, -0.25), (2.082e-18, 0.077, -0.25), (-0.017, 0.07003, -0.25), (-0.02944, 0.051, -0.25), (-0.034, 0.025, -0.25), (-0.02944, -0.001, -0.25), (-0.017, -0.02003, -0.25), (-6.246e-18, -0.027, -0.25), (0.017, -0.02003, -0.25), (0.02944, -0.001, -0.25), (0.025, 0.022, -0.18), (0.02165, 0.0385, -0.18), (0.0125, 0.05058, -0.18), (1.531e-18, 0.055, -0.18), (-0.0125, 0.05058, -0.18), (-0.02165, 0.0385, -0.18), (-0.025, 0.022, -0.18), (-0.02165, 0.0055, -0.18), (-0.0125, -0.006579, -0.18), (-4.592e-18, -0.011, -0.18), (0.0125, -0.006579, -0.18), (0.02165, 0.0055, -0.18), (0.02, 0.01, -0.13), (0.01732, 0.0235, -0.13), (0.01, 0.03338, -0.13), (1.225e-18, 0.037, -0.13), (-0.01, 0.03338, -0.13), (-0.01732, 0.0235, -0.13), (-0.02, 0.01, -0.13), (-0.01732, -0.0035, -0.13), (-0.01, -0.01338, -0.13), (-3.674e-18, -0.017, -0.13), (0.01, -0.01338, -0.13), (0.01732, -0.0035, -0.13), (0.039, 0.005, 0.16), (0.03377, 0.028, 0.16), (0.0195, 0.04484, 0.16), (2.388e-18, 0.051, 0.16), (-0.0195, 0.04484, 0.16), (-0.03377, 0.028, 0.16), (-0.039, 0.005, 0.16), (-0.03377, -0.018, 0.16), (-0.0195, -0.03484, 0.16), (-7.164e-18, -0.041, 0.16), (0.0195, -0.03484, 0.16), (0.03377, -0.018, 0.16), (0.041, 0.005, 0.2), (0.03551, 0.0275, 0.2), (0.0205, 0.04397, 0.2), (2.511e-18, 0.05, 0.2), (-0.0205, 0.04397, 0.2), (-0.03551, 0.0275, 0.2), (-0.041, 0.005, 0.2), (-0.03551, -0.0175, 0.2), (-0.0205, -0.03397, 0.2), (-7.532e-18, -0.04, 0.2), (0.0205, -0.03397, 0.2), (0.03551, -0.0175, 0.2), (0.039, 0.006, 0.27), (0.03377, 0.0265, 0.27), (0.0195, 0.04151, 0.27), (2.388e-18, 0.047, 0.27), (-0.0195, 0.04151, 0.27), (-0.03377, 0.0265, 0.27), (-0.039, 0.006, 0.27), (-0.03377, -0.0145, 0.27), (-0.0195, -0.02951, 0.27), (-7.164e-18, -0.035, 0.27), (0.0195, -0.02951, 0.27), (0.03377, -0.0145, 0.27), (0.033, 0.006, 0.32), (0.02858, 0.024, 0.32), (0.0165, 0.03718, 0.32), (2.021e-18, 0.042, 0.32), (-0.0165, 0.03718, 0.32), (-0.02858, 0.024, 0.32), (-0.033, 0.006, 0.32), (-0.02858, -0.012, 0.32), (-0.0165, -0.02518, 0.32), (-6.062e-18, -0.03, 0.32), (0.0165, -0.02518, 0.32), (0.02858, -0.012, 0.32), (-0.034, 0.026, -0.09), (-0.02751, 0.03681, -0.08279), (-0.01051, 0.04349, -0.07834), (0.01051, 0.04349, -0.07834), (0.02751, 0.03681, -0.08279), (0.034, 0.026, -0.09), (0.02751, 0.01519, -0.09721), (0.01051, 0.008512, -0.1017), (-0.01051, 0.008512, -0.1017), (-0.02751, 0.01519, -0.09721), (-0.032, 0.066, -0.15), (-0.02589, 0.07648, -0.1437), (-0.009889, 0.08296, -0.1398), (0.009889, 0.08296, -0.1398), (0.02589, 0.07648, -0.1437), (0.032, 0.066, -0.15), (0.02589, 0.05552, -0.1563), (0.009889, 0.04904, -0.1602), (-0.009889, 0.04904, -0.1602), (-0.02589, 0.05552, -0.1563), (-0.024, 0.095, -0.205), (-0.01942, 0.1025, -0.2011), (-0.007416, 0.1071, -0.1986), (0.007416, 0.1071, -0.1986), (0.01942, 0.1025, -0.2011), (0.024, 0.095, -0.205), (0.01942, 0.08751, -0.2089), (0.007416, 0.08289, -0.2114), (-0.007416, 0.08289, -0.2114), (-0.01942, 0.08751, -0.2089)], [], [(11, 10, 9, 8, 7, 6, 5, 4, 3, 2, 1, 0), (0, 1, 13, 12), (1, 2, 14, 13), (2, 3, 15, 14), (3, 4, 16, 15), (4, 5, 17, 16), (5, 6, 18, 17), (6, 7, 19, 18), (7, 8, 20, 19), (8, 9, 21, 20), (9, 10, 22, 21), (10, 11, 23, 22), (11, 0, 12, 23), (12, 13, 25, 24), (13, 14, 26, 25), (14, 15, 27, 26), (15, 16, 28, 27), (16, 17, 29, 28), (17, 18, 30, 29), (18, 19, 31, 30), (19, 20, 32, 31), (20, 21, 33, 32), (21, 22, 34, 33), (22, 23, 35, 34), (23, 12, 24, 35), (24, 25, 37, 36), (25, 26, 38, 37), (26, 27, 39, 38), (27, 28, 40, 39), (28, 29, 41, 40), (29, 30, 42, 41), (30, 31, 43, 42), (31, 32, 44, 43), (32, 33, 45, 44), (33, 34, 46, 45), (34, 35, 47, 46), (35, 24, 36, 47), (36, 37, 49, 48), (37, 38, 50, 49), (38, 39, 51, 50), (39, 40, 52, 51), (40, 41, 53, 52), (41, 42, 54, 53), (42, 43, 55, 54), (43, 44, 56, 55), (44, 45, 57, 56), (45, 46, 58, 57), (46, 47, 59, 58), (47, 36, 48, 59), (48, 49, 50, 51, 52, 53, 54, 55, 56, 57, 58, 59), (71, 70, 69, 68, 67, 66, 65, 64, 63, 62, 61, 60), (60, 61, 73, 72), (61, 62, 74, 73), (62, 63, 75, 74), (63, 64, 76, 75), (64, 65, 77, 76), (65, 66, 78, 77), (66, 67, 79, 78), (67, 68, 80, 79), (68, 69, 81, 80), (69, 70, 82, 81), (70, 71, 83, 82), (71, 60, 72, 83), (72, 73, 85, 84), (73, 74, 86, 85), (74, 75, 87, 86), (75, 76, 88, 87), (76, 77, 89, 88), (77, 78, 90, 89), (78, 79, 91, 90), (79, 80, 92, 91), (80, 81, 93, 92), (81, 82, 94, 93), (82, 83, 95, 94), (83, 72, 84, 95), (84, 85, 97, 96), (85, 86, 98, 97), (86, 87, 99, 98), (87, 88, 100, 99), (88, 89, 101, 100), (89, 90, 102, 101), (90, 91, 103, 102), (91, 92, 104, 103), (92, 93, 105, 104), (93, 94, 106, 105), (94, 95, 107, 106), (95, 84, 96, 107), (96, 97, 98, 99, 100, 101, 102, 103, 104, 105, 106, 107), (117, 116, 115, 114, 113, 112, 111, 110, 109, 108), (108, 109, 119, 118), (109, 110, 120, 119), (110, 111, 121, 120), (111, 112, 122, 121), (112, 113, 123, 122), (113, 114, 124, 123), (114, 115, 125, 124), (115, 116, 126, 125), (116, 117, 127, 126), (117, 108, 118, 127), (118, 119, 129, 128), (119, 120, 130, 129), (120, 121, 131, 130), (121, 122, 132, 131), (122, 123, 133, 132), (123, 124, 134, 133), (124, 125, 135, 134), (125, 126, 136, 135), (126, 127, 137, 136), (127, 118, 128, 137), (128, 129, 130, 131, 132, 133, 134, 135, 136, 137)])
_uv = me_geo_riflefurniture_mesh.uv_layers.new(name='UVMap')
_uv.uv.foreach_set('vector', [0.9233, 0.2413, 0.85, 0.09524, 0.75, 0.04179, 0.65, 0.09524, 0.5767, 0.2413, 0.5499, 0.4408, 0.5767, 0.6402, 0.65, 0.7863, 0.75, 0.8397, 0.85, 0.7863, 0.9233, 0.6402, 0.9501, 0.4408, 0.7213, 0.01562, 0.8179, 0.01562, 0.8194, 0.0437, 0.7245, 0.0437, 0.8179, 0.01562, 0.8885, 0.01562, 0.8889, 0.0437, 0.8194, 0.0437, 0.85, 0.01562, 0.75, 0.01562, 0.75, 0.0437, 0.8558, 0.0437, 0.75, 0.01562, 0.65, 0.01562, 0.6442, 0.0437, 0.75, 0.0437, 0.8885, 0.01562, 0.8179, 0.01562, 0.8194, 0.0437, 0.8889, 0.0437, 0.8179, 0.01562, 0.7213, 0.01562, 0.7245, 0.0437, 0.8194, 0.0437, 0.7213, 0.01562, 0.6248, 0.01562, 0.6296, 0.0437, 0.7245, 0.0437, 0.6248, 0.01562, 0.5541, 0.01562, 0.5601, 0.0437, 0.6296, 0.0437, 0.65, 0.01562, 0.75, 0.01562, 0.75, 0.0437, 0.6442, 0.0437, 0.75, 0.01562, 0.85, 0.01562, 0.8558, 0.0437, 0.75, 0.0437, 0.5541, 0.01562, 0.6248, 0.01562, 0.6296, 0.0437, 0.5601, 0.0437, 0.6248, 0.01562, 0.7213, 0.01562, 0.7245, 0.0437, 0.6296, 0.0437, 0.7245, 0.0437, 0.8194, 0.0437, 0.8068, 0.1841, 0.7245, 0.1841, 0.8194, 0.0437, 0.8889, 0.0437, 0.867, 0.1841, 0.8068, 0.1841, 0.8558, 0.0437, 0.75, 0.0437, 0.75, 0.1841, 0.8472, 0.1841, 0.75, 0.0437, 0.6442, 0.0437, 0.6528, 0.1841, 0.75, 0.1841, 0.8889, 0.0437, 0.8194, 0.0437, 0.8068, 0.1841, 0.867, 0.1841, 0.8194, 0.0437, 0.7245, 0.0437, 0.7245, 0.1841, 0.8068, 0.1841, 0.7245, 0.0437, 0.6296, 0.0437, 0.6422, 0.1841, 0.7245, 0.1841, 0.6296, 0.0437, 0.5601, 0.0437, 0.582, 0.1841, 0.6422, 0.1841, 0.6442, 0.0437, 0.75, 0.0437, 0.75, 0.1841, 0.6528, 0.1841, 0.75, 0.0437, 0.8558, 0.0437, 0.8472, 0.1841, 0.75, 0.1841, 0.5601, 0.0437, 0.6296, 0.0437, 0.6422, 0.1841, 0.582, 0.1841, 0.6296, 0.0437, 0.7245, 0.0437, 0.7245, 0.1841, 0.6422, 0.1841, 0.7245, 0.1841, 0.8068, 0.1841, 0.7672, 0.2824, 0.715, 0.2824, 0.8068, 0.1841, 0.867, 0.1841, 0.8055, 0.2824, 0.7672, 0.2824, 0.8472, 0.1841, 0.75, 0.1841, 0.75, 0.2824, 0.8215, 0.2824, 0.75, 0.1841, 0.6528, 0.1841, 0.6785, 0.2824, 0.75, 0.2824, 0.867, 0.1841, 0.8068, 0.1841, 0.7672, 0.2824, 0.8055, 0.2824, 0.8068, 0.1841, 0.7245, 0.1841, 0.715, 0.2824, 0.7672, 0.2824, 0.7245, 0.1841, 0.6422, 0.1841, 0.6628, 0.2824, 0.715, 0.2824, 0.6422, 0.1841, 0.582, 0.1841, 0.6246, 0.2824, 0.6628, 0.2824, 0.6528, 0.1841, 0.75, 0.1841, 0.75, 0.2824, 0.6785, 0.2824, 0.75, 0.1841, 0.8472, 0.1841, 0.8215, 0.2824, 0.75, 0.2824, 0.582, 0.1841, 0.6422, 0.1841, 0.6628, 0.2824, 0.6246, 0.2824, 0.6422, 0.1841, 0.7245, 0.1841, 0.715, 0.2824, 0.6628, 0.2824, 0.715, 0.2824, 0.7672, 0.2824, 0.7198, 0.3526, 0.677, 0.3526, 0.7672, 0.2824, 0.8055, 0.2824, 0.751, 0.3526, 0.7198, 0.3526, 0.8215, 0.2824, 0.75, 0.2824, 0.75, 0.3526, 0.8072, 0.3526, 0.75, 0.2824, 0.6785, 0.2824, 0.6928, 0.3526, 0.75, 0.3526, 0.8055, 0.2824, 0.7672, 0.2824, 0.7198, 0.3526, 0.751, 0.3526, 0.7672, 0.2824, 0.715, 0.2824, 0.677, 0.3526, 0.7198, 0.3526, 0.715, 0.2824, 0.6628, 0.2824, 0.6343, 0.3526, 0.677, 0.3526, 0.6628, 0.2824, 0.6246, 0.2824, 0.603, 0.3526, 0.6343, 0.3526, 0.6785, 0.2824, 0.75, 0.2824, 0.75, 0.3526, 0.6928, 0.3526, 0.75, 0.2824, 0.8215, 0.2824, 0.8072, 0.3526, 0.75, 0.3526, 0.6246, 0.2824, 0.6628, 0.2824, 0.6343, 0.3526, 0.603, 0.3526, 0.6628, 0.2824, 0.715, 0.2824, 0.677, 0.3526, 0.6343, 0.3526, 0.8643, 0.3492, 0.849, 0.4375, 0.8072, 0.5021, 0.75, 0.5258, 0.6928, 0.5021, 0.651, 0.4375, 0.6357, 0.3492, 0.651, 0.2609, 0.6928, 0.1963, 0.75, 0.1726, 0.8072, 0.1963, 0.849, 0.2609, 0.9431, 0.1661, 0.8615, 0.05593, 0.75, 0.01562, 0.6385, 0.05593, 0.5569, 0.1661, 0.5271, 0.3165, 0.5569, 0.4669, 0.6385, 0.577, 0.75, 0.6174, 0.8615, 0.577, 0.9431, 0.4669, 0.9729, 0.3165, 0.6612, 0.7597, 0.734, 0.7597, 0.7324, 0.8159, 0.6612, 0.8159, 0.734, 0.7597, 0.7873, 0.7597, 0.7845, 0.8159, 0.7324, 0.8159, 0.8615, 0.7597, 0.75, 0.7597, 0.75, 0.8159, 0.8672, 0.8159, 0.75, 0.7597, 0.6385, 0.7597, 0.6328, 0.8159, 0.75, 0.8159, 0.7873, 0.7597, 0.734, 0.7597, 0.7324, 0.8159, 0.7845, 0.8159, 0.734, 0.7597, 0.6612, 0.7597, 0.6612, 0.8159, 0.7324, 0.8159, 0.6612, 0.7597, 0.5884, 0.7597, 0.59, 0.8159, 0.6612, 0.8159, 0.5884, 0.7597, 0.5351, 0.7597, 0.5379, 0.8159, 0.59, 0.8159, 0.6385, 0.7597, 0.75, 0.7597, 0.75, 0.8159, 0.6328, 0.8159, 0.75, 0.7597, 0.8615, 0.7597, 0.8672, 0.8159, 0.75, 0.8159, 0.5351, 0.7597, 0.5884, 0.7597, 0.59, 0.8159, 0.5379, 0.8159, 0.5884, 0.7597, 0.6612, 0.7597, 0.6612, 0.8159, 0.59, 0.8159, 0.6612, 0.8159, 0.7324, 0.8159, 0.7292, 0.9142, 0.6644, 0.9142, 0.7324, 0.8159, 0.7845, 0.8159, 0.7767, 0.9142, 0.7292, 0.9142, 0.8672, 0.8159, 0.75, 0.8159, 0.75, 0.9142, 0.8615, 0.9142, 0.75, 0.8159, 0.6328, 0.8159, 0.6385, 0.9142, 0.75, 0.9142, 0.7845, 0.8159, 0.7324, 0.8159, 0.7292, 0.9142, 0.7767, 0.9142, 0.7324, 0.8159, 0.6612, 0.8159, 0.6644, 0.9142, 0.7292, 0.9142, 0.6612, 0.8159, 0.59, 0.8159, 0.5995, 0.9142, 0.6644, 0.9142, 0.59, 0.8159, 0.5379, 0.8159, 0.552, 0.9142, 0.5995, 0.9142, 0.6328, 0.8159, 0.75, 0.8159, 0.75, 0.9142, 0.6385, 0.9142, 0.75, 0.8159, 0.8672, 0.8159, 0.8615, 0.9142, 0.75, 0.9142, 0.5379, 0.8159, 0.59, 0.8159, 0.5995, 0.9142, 0.552, 0.9142, 0.59, 0.8159, 0.6612, 0.8159, 0.6644, 0.9142, 0.5995, 0.9142, 0.6644, 0.9142, 0.7292, 0.9142, 0.7213, 0.9844, 0.6644, 0.9844, 0.7292, 0.9142, 0.7767, 0.9142, 0.763, 0.9844, 0.7213, 0.9844, 0.8615, 0.9142, 0.75, 0.9142, 0.75, 0.9844, 0.8443, 0.9844, 0.75, 0.9142, 0.6385, 0.9142, 0.6557, 0.9844, 0.75, 0.9844, 0.7767, 0.9142, 0.7292, 0.9142, 0.7213, 0.9844, 0.763, 0.9844, 0.7292, 0.9142, 0.6644, 0.9142, 0.6644, 0.9844, 0.7213, 0.9844, 0.6644, 0.9142, 0.5995, 0.9142, 0.6074, 0.9844, 0.6644, 0.9844, 0.5995, 0.9142, 0.552, 0.9142, 0.5657, 0.9844, 0.6074, 0.9844, 0.6385, 0.9142, 0.75, 0.9142, 0.75, 0.9844, 0.6557, 0.9844, 0.75, 0.9142, 0.8615, 0.9142, 0.8443, 0.9844, 0.75, 0.9844, 0.552, 0.9142, 0.5995, 0.9142, 0.6074, 0.9844, 0.5657, 0.9844, 0.5995, 0.9142, 0.6644, 0.9142, 0.6644, 0.9844, 0.6074, 0.9844, 0.9386, 0.323, 0.9134, 0.4408, 0.8443, 0.5269, 0.75, 0.5585, 0.6557, 0.5269, 0.5866, 0.4408, 0.5614, 0.323, 0.5866, 0.2053, 0.6557, 0.1191, 0.75, 0.08757, 0.8443, 0.1191, 0.9134, 0.2053, 0.5928, 0.3831, 0.6899, 0.3395, 0.8101, 0.3395, 0.9072, 0.3831, 0.9444, 0.4538, 0.9072, 0.5245, 0.8101, 0.5682, 0.6899, 0.5682, 0.5928, 0.5245, 0.5556, 0.4538, 0.7277, 0.4087, 0.7619, 0.4189, 0.8874, 0.3333, 0.8543, 0.3245, 0.5928, 0.4189, 0.6899, 0.4251, 0.6935, 0.3388, 0.602, 0.3333, 0.6899, 0.4251, 0.8101, 0.4251, 0.8065, 0.3388, 0.6935, 0.3388, 0.8101, 0.4251, 0.9072, 0.4189, 0.898, 0.3333, 0.8065, 0.3388, 0.7619, 0.4189, 0.7277, 0.4087, 0.8543, 0.3245, 0.8874, 0.3333, 0.7277, 0.4087, 0.6935, 0.3986, 0.8211, 0.3157, 0.8543, 0.3245, 0.9072, 0.3986, 0.8101, 0.3924, 0.8065, 0.3102, 0.898, 0.3157, 0.8101, 0.3924, 0.6899, 0.3924, 0.6935, 0.3102, 0.8065, 0.3102, 0.6899, 0.3924, 0.5928, 0.3986, 0.602, 0.3157, 0.6935, 0.3102, 0.6935, 0.3986, 0.7277, 0.4087, 0.8543, 0.3245, 0.8211, 0.3157, 0.8543, 0.3245, 0.8874, 0.3333, 0.9697, 0.2528, 0.946, 0.2473, 0.602, 0.3333, 0.6935, 0.3388, 0.7076, 0.2563, 0.639, 0.2528, 0.6935, 0.3388, 0.8065, 0.3388, 0.7924, 0.2563, 0.7076, 0.2563, 0.8065, 0.3388, 0.898, 0.3333, 0.861, 0.2528, 0.7924, 0.2563, 0.8874, 0.3333, 0.8543, 0.3245, 0.946, 0.2473, 0.9697, 0.2528, 0.8543, 0.3245, 0.8211, 0.3157, 0.9223, 0.2417, 0.946, 0.2473, 0.898, 0.3157, 0.8065, 0.3102, 0.7924, 0.2383, 0.861, 0.2417, 0.8065, 0.3102, 0.6935, 0.3102, 0.7076, 0.2383, 0.7924, 0.2383, 0.6935, 0.3102, 0.602, 0.3157, 0.639, 0.2417, 0.7076, 0.2383, 0.8211, 0.3157, 0.8543, 0.3245, 0.946, 0.2473, 0.9223, 0.2417, 0.6128, 0.9051, 0.639, 0.9541, 0.7076, 0.9844, 0.7924, 0.9844, 0.861, 0.9541, 0.8872, 0.9051, 0.861, 0.8562, 0.7924, 0.8259, 0.7076, 0.8259, 0.639, 0.8562])
me_geo_riflefurniture_mesh.update()
me_geo_rifledark_mesh = bpy.data.meshes.new('GEO_RifleDark_Mesh')
me_geo_rifledark_mesh.from_pydata([(-0.0355, -0.035, -0.38), (0.0355, -0.035, -0.38), (0.0355, 0.083, -0.38), (-0.0355, 0.083, -0.38), (-0.039, -0.0385, -0.3765), (0.039, -0.0385, -0.3765), (0.039, 0.0865, -0.3765), (-0.039, 0.0865, -0.3765), (-0.039, -0.0385, -0.3695), (0.039, -0.0385, -0.3695), (0.039, 0.0865, -0.3695), (-0.039, 0.0865, -0.3695), (-0.0355, -0.035, -0.366), (0.0355, -0.035, -0.366), (0.0355, 0.083, -0.366), (-0.0355, 0.083, -0.366)], [], [(0, 3, 2, 1), (12, 13, 14, 15), (0, 1, 5, 4), (1, 2, 6, 5), (2, 3, 7, 6), (3, 0, 4, 7), (4, 5, 9, 8), (5, 6, 10, 9), (6, 7, 11, 10), (7, 4, 8, 11), (8, 9, 13, 12), (9, 10, 14, 13), (10, 11, 15, 14), (11, 8, 12, 15)])
_uv = me_geo_rifledark_mesh.uv_layers.new(name='UVMap')
_uv.uv.foreach_set('vector', [0.03666, 0.04275, 0.03666, 0.9572, 0.4633, 0.9572, 0.4633, 0.04275, 0.03666, 0.04275, 0.4633, 0.04275, 0.4633, 0.9572, 0.03666, 0.9572, 0.03666, 0.01563, 0.4633, 0.01563, 0.4844, 0.2578, 0.01562, 0.2578, 0.02875, 0.01563, 0.4712, 0.01563, 0.4844, 0.2578, 0.01562, 0.2578, 0.4633, 0.01563, 0.03666, 0.01563, 0.01562, 0.2578, 0.4844, 0.2578, 0.4712, 0.01563, 0.02875, 0.01563, 0.01562, 0.2578, 0.4844, 0.2578, 0.01562, 0.2578, 0.4844, 0.2578, 0.4844, 0.7422, 0.01562, 0.7422, 0.01562, 0.2578, 0.4844, 0.2578, 0.4844, 0.7422, 0.01562, 0.7422, 0.4844, 0.2578, 0.01562, 0.2578, 0.01562, 0.7422, 0.4844, 0.7422, 0.4844, 0.2578, 0.01562, 0.2578, 0.01562, 0.7422, 0.4844, 0.7422, 0.01562, 0.7422, 0.4844, 0.7422, 0.4633, 0.9844, 0.03666, 0.9844, 0.01562, 0.7422, 0.4844, 0.7422, 0.4712, 0.9844, 0.02875, 0.9844, 0.4844, 0.7422, 0.01562, 0.7422, 0.03666, 0.9844, 0.4633, 0.9844, 0.4844, 0.7422, 0.01562, 0.7422, 0.02875, 0.9844, 0.4712, 0.9844])
me_geo_rifledark_mesh.update()

# ---- objects
ob_root_eastguardrifle = bpy.data.objects.new('ROOT_EastGuardRifle', None)
ob_geo_riflemetal = bpy.data.objects.new('GEO_RifleMetal', me_geo_riflemetal_mesh)
ob_geo_riflefurniture = bpy.data.objects.new('GEO_RifleFurniture', me_geo_riflefurniture_mesh)
ob_geo_rifledark = bpy.data.objects.new('GEO_RifleDark', me_geo_rifledark_mesh)
ob_anchor_carry = bpy.data.objects.new('ANCHOR_Carry', None)
ob_anchor_slingupper = bpy.data.objects.new('ANCHOR_SlingUpper', None)
ob_anchor_slinglower = bpy.data.objects.new('ANCHOR_SlingLower', None)

# ---- transforms, parenting, visibility, modifiers, constraints
ob_root_eastguardrifle.location = (0.0, 0.0, 0.0)
ob_geo_riflemetal.parent = ob_root_eastguardrifle
ob_geo_riflemetal.location = (0.0, 0.0, 0.0)
ob_geo_riflefurniture.parent = ob_root_eastguardrifle
ob_geo_riflefurniture.location = (0.0, 0.0, 0.0)
ob_geo_rifledark.parent = ob_root_eastguardrifle
ob_geo_rifledark.location = (0.0, 0.0, 0.0)
ob_anchor_carry.parent = ob_root_eastguardrifle
ob_anchor_carry.location = (0.0, 0.0, 0.0)
ob_anchor_slingupper.parent = ob_root_eastguardrifle
ob_anchor_slingupper.location = (0.0, -0.015, 0.24)
ob_anchor_slinglower.parent = ob_root_eastguardrifle
ob_anchor_slinglower.location = (0.0, 0.018, -0.28)

# ---- collection membership
scene.collection.objects.link(ob_root_eastguardrifle)
scene.collection.objects.link(ob_geo_riflemetal)
scene.collection.objects.link(ob_geo_riflefurniture)
scene.collection.objects.link(ob_geo_rifledark)
scene.collection.objects.link(ob_anchor_carry)
scene.collection.objects.link(ob_anchor_slingupper)
scene.collection.objects.link(ob_anchor_slinglower)

# ---- scene / render settings (as saved in the file)
scene.frame_start = 1; scene.frame_end = 250; scene.frame_set(1)
scene.render.engine = 'BLENDER_EEVEE_NEXT'
scene.render.bake_bias = 0.0
scene.render.bake_samples = 0
scene.cycles.sampling_pattern = 'TABULATED_SOBOL'
scene.eevee.use_volume_custom_range = False
bpy.context.view_layer.update()

# ---- added for rendering (the .blend has no active camera and no usable light): camera, sun + grey world if the file has none
cam_auto = bpy.data.cameras.new('AutoCamera')
cam_auto.lens = 50.0
cam_auto.sensor_width = 36.0
cam_auto.clip_end = 1000.0
ob_auto_camera = bpy.data.objects.new('AutoCamera', cam_auto)
scene.collection.objects.link(ob_auto_camera)
ob_auto_camera.location = (0.953235, -1.10201, 0.888088)
ob_auto_camera.rotation_euler = (1.09748, -7.21219e-08, 0.694738)
scene.camera = ob_auto_camera
light_auto_sun = bpy.data.lights.new('AutoSun', 'SUN')
light_auto_sun.energy = 3.0
light_auto_sun.angle = 0.0523599
ob_auto_sun = bpy.data.objects.new('AutoSun', light_auto_sun)
scene.collection.objects.link(ob_auto_sun)
ob_auto_sun.rotation_euler = (0.872665, 0.174533, 0.523599)
if scene.world is None:
    world_auto = bpy.data.worlds.new('AutoWorld')
    world_auto.color = (0.3, 0.3, 0.3)
    scene.world = world_auto
bpy.context.view_layer.update()
